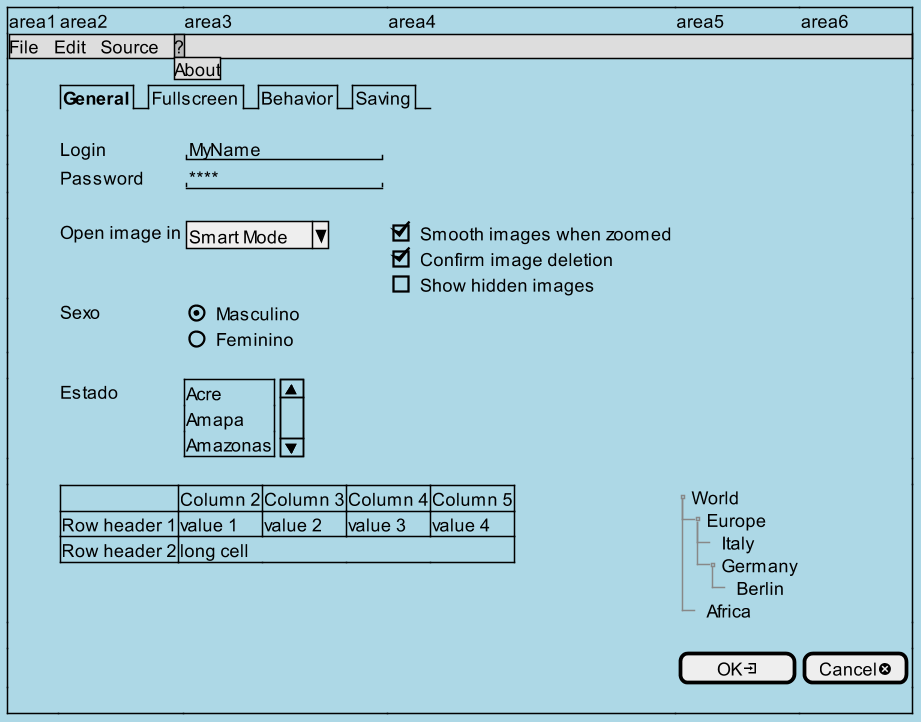

The diagram above was rendered by PlantUML. Its source (embedded in the PNG):
@startsalt
skinparam BackgroundColor lightblue
scale 1.5
{+
    |area1|area2|area3|area4|area5|area6
    |{* File | Edit | Source | ?
    '  File | New | Open File | - | Close | Close All | - | Exit
      ? | About}|*|*|*|*|*
    |.
    |.|{/ <b>General | Fullscreen | Behavior | Saving }|*|*|*|*
    |.
    |.|Login    |"MyName          "|.
    |.|Password |"****            "|.
    |.
    |.|Open image in|{| ^Smart Mode^ }{
                                        [X] Smooth images when zoomed
                                        [X] Confirm image deletion
                                        [ ] Show hidden images
                                      }
    |.|Sexo|{(X) Masculino
             () Feminino}
    |.
    |.|Estado|{SI 
                Acre
                Amapa
                Amazonas
              }|.
    |.
    |.|{#
        .            | Column 2  | Column 3 | Column 4 | Column 5
        Row header 1 | value 1   | value 2  | value 3  | value 4
        Row header 2 | long cell | *        | *        | *
    }|*|*|{T
            + World
            ++ Europe
            +++ Italy
            +++ Germany
            ++++ Berlin
            ++ Africa
          }|*
    |.
    |.|.|.|.|[  OK<&account-login>   ]|[Cancel<&circle-x>]
    |.
}
@endsalt